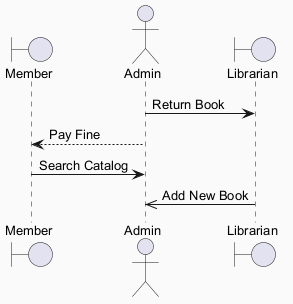

The diagram above was rendered by PlantUML. Its source (embedded in the PNG):
@startuml
skinparam backgroundColor #FAFAFA
skinparam classBackgroundColor #FFF3E0
skinparam classBorderColor #E65100
skinparam defaultFontSize 13
boundary "Member" as M
actor "Admin" as A
boundary "Librarian" as L
A -> L : Return Book
A --> M : Pay Fine
M -> A : Search Catalog
L ->> A : Add New Book
@enduml